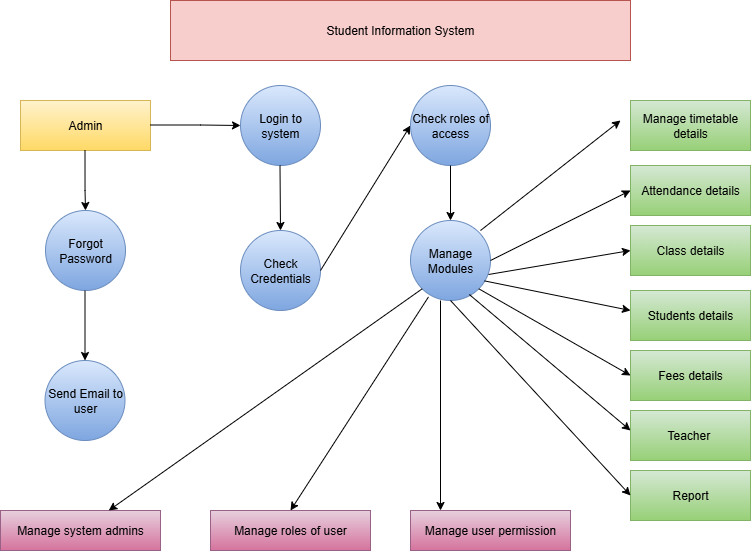

The diagram above was exported from draw.io. Its source (the exported page's mxGraphModel, read from the mxfile embedded in the PNG):
<mxGraphModel dx="1042" dy="561" grid="1" gridSize="10" guides="1" tooltips="1" connect="1" arrows="1" fold="1" page="1" pageScale="1" pageWidth="827" pageHeight="1169" math="0" shadow="0">
  <root>
    <mxCell id="0" />
    <mxCell id="1" parent="0" />
    <mxCell id="oNO-3tdwBJ3BMbVn4q34-6" value="Student Information System" style="rounded=0;whiteSpace=wrap;html=1;fillColor=#f8cecc;strokeColor=#b85450;" vertex="1" parent="1">
      <mxGeometry x="180" y="20" width="460" height="60" as="geometry" />
    </mxCell>
    <mxCell id="oNO-3tdwBJ3BMbVn4q34-7" value="Admin" style="rounded=0;whiteSpace=wrap;html=1;fillColor=#fff2cc;strokeColor=#d6b656;gradientColor=#ffd966;" vertex="1" parent="1">
      <mxGeometry x="30" y="120" width="130" height="50" as="geometry" />
    </mxCell>
    <mxCell id="oNO-3tdwBJ3BMbVn4q34-9" value="" style="endArrow=classic;html=1;rounded=0;" edge="1" parent="1">
      <mxGeometry width="50" height="50" relative="1" as="geometry">
        <mxPoint x="160" y="144.5" as="sourcePoint" />
        <mxPoint x="250" y="145" as="targetPoint" />
        <Array as="points">
          <mxPoint x="210" y="144.5" />
        </Array>
      </mxGeometry>
    </mxCell>
    <mxCell id="oNO-3tdwBJ3BMbVn4q34-10" value="Login to system" style="ellipse;whiteSpace=wrap;html=1;aspect=fixed;fillColor=#dae8fc;gradientColor=#7ea6e0;strokeColor=#6c8ebf;" vertex="1" parent="1">
      <mxGeometry x="250" y="105" width="80" height="80" as="geometry" />
    </mxCell>
    <mxCell id="oNO-3tdwBJ3BMbVn4q34-11" value="" style="endArrow=classic;html=1;rounded=0;exitX=0.769;exitY=0.6;exitDx=0;exitDy=0;exitPerimeter=0;" edge="1" parent="1" target="oNO-3tdwBJ3BMbVn4q34-12">
      <mxGeometry width="50" height="50" relative="1" as="geometry">
        <mxPoint x="94.50000000000003" y="170" as="sourcePoint" />
        <mxPoint x="95" y="240" as="targetPoint" />
        <Array as="points">
          <mxPoint x="94.53" y="210" />
        </Array>
      </mxGeometry>
    </mxCell>
    <mxCell id="oNO-3tdwBJ3BMbVn4q34-12" value="Forgot Password" style="ellipse;whiteSpace=wrap;html=1;aspect=fixed;fillColor=#dae8fc;gradientColor=#7ea6e0;strokeColor=#6c8ebf;" vertex="1" parent="1">
      <mxGeometry x="55" y="230" width="80" height="80" as="geometry" />
    </mxCell>
    <mxCell id="oNO-3tdwBJ3BMbVn4q34-13" value="" style="endArrow=classic;html=1;rounded=0;" edge="1" parent="1" target="oNO-3tdwBJ3BMbVn4q34-14">
      <mxGeometry width="50" height="50" relative="1" as="geometry">
        <mxPoint x="94.5" y="310" as="sourcePoint" />
        <mxPoint x="94.5" y="370" as="targetPoint" />
      </mxGeometry>
    </mxCell>
    <mxCell id="oNO-3tdwBJ3BMbVn4q34-14" value="Send Email to user" style="ellipse;whiteSpace=wrap;html=1;aspect=fixed;fillColor=#dae8fc;gradientColor=#7ea6e0;strokeColor=#6c8ebf;" vertex="1" parent="1">
      <mxGeometry x="54.5" y="380" width="80" height="80" as="geometry" />
    </mxCell>
    <mxCell id="oNO-3tdwBJ3BMbVn4q34-15" value="" style="endArrow=classic;html=1;rounded=0;" edge="1" parent="1" target="oNO-3tdwBJ3BMbVn4q34-16">
      <mxGeometry width="50" height="50" relative="1" as="geometry">
        <mxPoint x="289.5" y="185" as="sourcePoint" />
        <mxPoint x="289.5" y="275" as="targetPoint" />
      </mxGeometry>
    </mxCell>
    <mxCell id="oNO-3tdwBJ3BMbVn4q34-16" value="Check Credentials" style="ellipse;whiteSpace=wrap;html=1;aspect=fixed;fillColor=#dae8fc;gradientColor=#7ea6e0;strokeColor=#6c8ebf;" vertex="1" parent="1">
      <mxGeometry x="250" y="250" width="80" height="80" as="geometry" />
    </mxCell>
    <mxCell id="oNO-3tdwBJ3BMbVn4q34-17" value="" style="endArrow=classic;html=1;rounded=0;entryX=0;entryY=0.5;entryDx=0;entryDy=0;" edge="1" parent="1" target="oNO-3tdwBJ3BMbVn4q34-18">
      <mxGeometry width="50" height="50" relative="1" as="geometry">
        <mxPoint x="330" y="290" as="sourcePoint" />
        <mxPoint x="410" y="160" as="targetPoint" />
      </mxGeometry>
    </mxCell>
    <mxCell id="oNO-3tdwBJ3BMbVn4q34-18" value="Check roles of access" style="ellipse;whiteSpace=wrap;html=1;aspect=fixed;fillColor=#dae8fc;gradientColor=#7ea6e0;strokeColor=#6c8ebf;" vertex="1" parent="1">
      <mxGeometry x="420" y="105" width="80" height="80" as="geometry" />
    </mxCell>
    <mxCell id="oNO-3tdwBJ3BMbVn4q34-19" value="" style="endArrow=classic;html=1;rounded=0;" edge="1" parent="1" source="oNO-3tdwBJ3BMbVn4q34-18" target="oNO-3tdwBJ3BMbVn4q34-20">
      <mxGeometry width="50" height="50" relative="1" as="geometry">
        <mxPoint x="390" y="300" as="sourcePoint" />
        <mxPoint x="460" y="260" as="targetPoint" />
      </mxGeometry>
    </mxCell>
    <mxCell id="oNO-3tdwBJ3BMbVn4q34-20" value="Manage Modules" style="ellipse;whiteSpace=wrap;html=1;aspect=fixed;fillColor=#dae8fc;gradientColor=#7ea6e0;strokeColor=#6c8ebf;" vertex="1" parent="1">
      <mxGeometry x="420" y="240" width="80" height="80" as="geometry" />
    </mxCell>
    <mxCell id="oNO-3tdwBJ3BMbVn4q34-21" value="Manage timetable details" style="rounded=0;whiteSpace=wrap;html=1;fillColor=#d5e8d4;gradientColor=#97d077;strokeColor=#82b366;" vertex="1" parent="1">
      <mxGeometry x="640" y="120" width="120" height="50" as="geometry" />
    </mxCell>
    <mxCell id="oNO-3tdwBJ3BMbVn4q34-22" value="Students details" style="rounded=0;whiteSpace=wrap;html=1;fillColor=#d5e8d4;gradientColor=#97d077;strokeColor=#82b366;" vertex="1" parent="1">
      <mxGeometry x="640" y="310" width="120" height="50" as="geometry" />
    </mxCell>
    <mxCell id="oNO-3tdwBJ3BMbVn4q34-23" value="Class details" style="rounded=0;whiteSpace=wrap;html=1;fillColor=#d5e8d4;gradientColor=#97d077;strokeColor=#82b366;" vertex="1" parent="1">
      <mxGeometry x="640" y="245" width="120" height="50" as="geometry" />
    </mxCell>
    <mxCell id="oNO-3tdwBJ3BMbVn4q34-24" value="Attendance details" style="rounded=0;whiteSpace=wrap;html=1;fillColor=#d5e8d4;gradientColor=#97d077;strokeColor=#82b366;" vertex="1" parent="1">
      <mxGeometry x="640" y="185" width="120" height="50" as="geometry" />
    </mxCell>
    <mxCell id="oNO-3tdwBJ3BMbVn4q34-25" value="Report" style="rounded=0;whiteSpace=wrap;html=1;fillColor=#d5e8d4;gradientColor=#97d077;strokeColor=#82b366;" vertex="1" parent="1">
      <mxGeometry x="640" y="490" width="120" height="50" as="geometry" />
    </mxCell>
    <mxCell id="oNO-3tdwBJ3BMbVn4q34-26" value="Teacher&amp;nbsp;" style="rounded=0;whiteSpace=wrap;html=1;fillColor=#d5e8d4;gradientColor=#97d077;strokeColor=#82b366;" vertex="1" parent="1">
      <mxGeometry x="640" y="430" width="120" height="50" as="geometry" />
    </mxCell>
    <mxCell id="oNO-3tdwBJ3BMbVn4q34-27" value="Fees details" style="rounded=0;whiteSpace=wrap;html=1;fillColor=#d5e8d4;gradientColor=#97d077;strokeColor=#82b366;" vertex="1" parent="1">
      <mxGeometry x="640" y="370" width="120" height="50" as="geometry" />
    </mxCell>
    <mxCell id="oNO-3tdwBJ3BMbVn4q34-28" value="Manage system admins" style="rounded=0;whiteSpace=wrap;html=1;fillColor=#e6d0de;gradientColor=#d5739d;strokeColor=#996185;" vertex="1" parent="1">
      <mxGeometry x="10" y="530" width="160" height="40" as="geometry" />
    </mxCell>
    <mxCell id="oNO-3tdwBJ3BMbVn4q34-29" value="Manage roles of user" style="rounded=0;whiteSpace=wrap;html=1;fillColor=#e6d0de;gradientColor=#d5739d;strokeColor=#996185;" vertex="1" parent="1">
      <mxGeometry x="220" y="530" width="160" height="40" as="geometry" />
    </mxCell>
    <mxCell id="oNO-3tdwBJ3BMbVn4q34-30" value="Manage user permission" style="rounded=0;whiteSpace=wrap;html=1;fillColor=#e6d0de;gradientColor=#d5739d;strokeColor=#996185;" vertex="1" parent="1">
      <mxGeometry x="420" y="530" width="160" height="40" as="geometry" />
    </mxCell>
    <mxCell id="oNO-3tdwBJ3BMbVn4q34-31" value="" style="endArrow=classic;html=1;rounded=0;" edge="1" parent="1">
      <mxGeometry width="50" height="50" relative="1" as="geometry">
        <mxPoint x="490" y="250" as="sourcePoint" />
        <mxPoint x="630" y="140" as="targetPoint" />
      </mxGeometry>
    </mxCell>
    <mxCell id="oNO-3tdwBJ3BMbVn4q34-32" value="" style="endArrow=classic;html=1;rounded=0;entryX=0;entryY=0.5;entryDx=0;entryDy=0;" edge="1" parent="1" target="oNO-3tdwBJ3BMbVn4q34-24">
      <mxGeometry width="50" height="50" relative="1" as="geometry">
        <mxPoint x="500" y="280" as="sourcePoint" />
        <mxPoint x="550" y="230" as="targetPoint" />
      </mxGeometry>
    </mxCell>
    <mxCell id="oNO-3tdwBJ3BMbVn4q34-33" value="" style="endArrow=classic;html=1;rounded=0;entryX=0;entryY=0.5;entryDx=0;entryDy=0;exitX=0.975;exitY=0.675;exitDx=0;exitDy=0;exitPerimeter=0;" edge="1" parent="1" source="oNO-3tdwBJ3BMbVn4q34-20" target="oNO-3tdwBJ3BMbVn4q34-23">
      <mxGeometry width="50" height="50" relative="1" as="geometry">
        <mxPoint x="490" y="300" as="sourcePoint" />
        <mxPoint x="540" y="250" as="targetPoint" />
      </mxGeometry>
    </mxCell>
    <mxCell id="oNO-3tdwBJ3BMbVn4q34-34" value="" style="endArrow=classic;html=1;rounded=0;exitX=0.925;exitY=0.755;exitDx=0;exitDy=0;exitPerimeter=0;" edge="1" parent="1" source="oNO-3tdwBJ3BMbVn4q34-20">
      <mxGeometry width="50" height="50" relative="1" as="geometry">
        <mxPoint x="590" y="380" as="sourcePoint" />
        <mxPoint x="640" y="330" as="targetPoint" />
      </mxGeometry>
    </mxCell>
    <mxCell id="oNO-3tdwBJ3BMbVn4q34-35" value="" style="endArrow=classic;html=1;rounded=0;exitX=1;exitY=1;exitDx=0;exitDy=0;" edge="1" parent="1" source="oNO-3tdwBJ3BMbVn4q34-20">
      <mxGeometry width="50" height="50" relative="1" as="geometry">
        <mxPoint x="590" y="445" as="sourcePoint" />
        <mxPoint x="640" y="395" as="targetPoint" />
      </mxGeometry>
    </mxCell>
    <mxCell id="oNO-3tdwBJ3BMbVn4q34-36" value="" style="endArrow=classic;html=1;rounded=0;exitX=0.735;exitY=0.925;exitDx=0;exitDy=0;exitPerimeter=0;" edge="1" parent="1" source="oNO-3tdwBJ3BMbVn4q34-20">
      <mxGeometry width="50" height="50" relative="1" as="geometry">
        <mxPoint x="480" y="320" as="sourcePoint" />
        <mxPoint x="640" y="450" as="targetPoint" />
        <Array as="points" />
      </mxGeometry>
    </mxCell>
    <mxCell id="oNO-3tdwBJ3BMbVn4q34-37" value="" style="endArrow=classic;html=1;rounded=0;exitX=0.5;exitY=1;exitDx=0;exitDy=0;entryX=0;entryY=0.5;entryDx=0;entryDy=0;" edge="1" parent="1" source="oNO-3tdwBJ3BMbVn4q34-20" target="oNO-3tdwBJ3BMbVn4q34-25">
      <mxGeometry width="50" height="50" relative="1" as="geometry">
        <mxPoint x="390" y="420" as="sourcePoint" />
        <mxPoint x="630" y="500" as="targetPoint" />
      </mxGeometry>
    </mxCell>
    <mxCell id="oNO-3tdwBJ3BMbVn4q34-38" value="" style="endArrow=classic;html=1;rounded=0;" edge="1" parent="1">
      <mxGeometry width="50" height="50" relative="1" as="geometry">
        <mxPoint x="450" y="320" as="sourcePoint" />
        <mxPoint x="450" y="530" as="targetPoint" />
      </mxGeometry>
    </mxCell>
    <mxCell id="oNO-3tdwBJ3BMbVn4q34-39" value="" style="endArrow=classic;html=1;rounded=0;exitX=0.225;exitY=0.955;exitDx=0;exitDy=0;exitPerimeter=0;entryX=0.5;entryY=0;entryDx=0;entryDy=0;" edge="1" parent="1" source="oNO-3tdwBJ3BMbVn4q34-20" target="oNO-3tdwBJ3BMbVn4q34-29">
      <mxGeometry width="50" height="50" relative="1" as="geometry">
        <mxPoint x="390" y="420" as="sourcePoint" />
        <mxPoint x="440" y="370" as="targetPoint" />
      </mxGeometry>
    </mxCell>
    <mxCell id="oNO-3tdwBJ3BMbVn4q34-40" value="" style="endArrow=classic;html=1;rounded=0;exitX=0;exitY=1;exitDx=0;exitDy=0;" edge="1" parent="1" source="oNO-3tdwBJ3BMbVn4q34-20" target="oNO-3tdwBJ3BMbVn4q34-28">
      <mxGeometry width="50" height="50" relative="1" as="geometry">
        <mxPoint x="410" y="300" as="sourcePoint" />
        <mxPoint x="440" y="370" as="targetPoint" />
      </mxGeometry>
    </mxCell>
  </root>
</mxGraphModel>